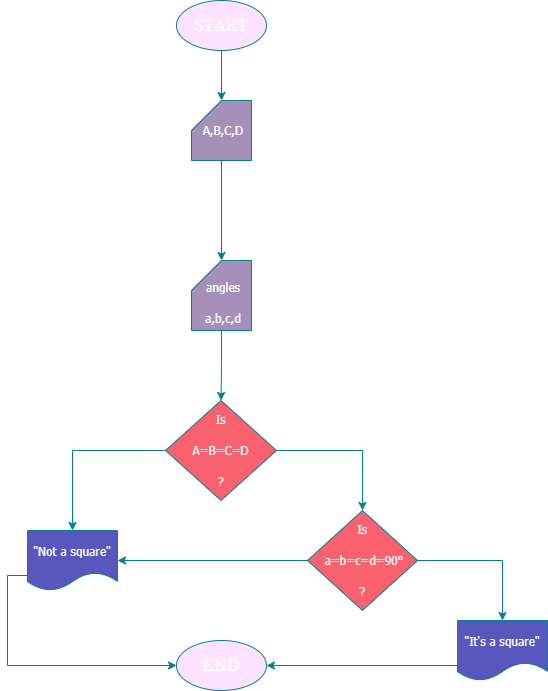

The diagram above was exported from draw.io. Its source (the exported page's mxGraphModel, read from the mxfile embedded in the PNG):
<mxGraphModel dx="746" dy="455" grid="1" gridSize="10" guides="1" tooltips="1" connect="1" arrows="1" fold="1" page="1" pageScale="1" pageWidth="827" pageHeight="1169" math="0" shadow="0">
  <root>
    <mxCell id="WIyWlLk6GJQsqaUBKTNV-0" />
    <mxCell id="WIyWlLk6GJQsqaUBKTNV-1" parent="WIyWlLk6GJQsqaUBKTNV-0" />
    <mxCell id="y0n1fJsFoZS0WrOk_BVb-0" value="&lt;font face=&quot;Georgia&quot; style=&quot;font-size: 17px;&quot; color=&quot;#ffffff&quot;&gt;START&lt;/font&gt;" style="ellipse;whiteSpace=wrap;html=1;fillColor=#ffe2ff;labelBackgroundColor=none;strokeColor=#028090;fontColor=#E4FDE1;" parent="WIyWlLk6GJQsqaUBKTNV-1" vertex="1">
      <mxGeometry x="369" y="10" width="90" height="50" as="geometry" />
    </mxCell>
    <mxCell id="y0n1fJsFoZS0WrOk_BVb-8" style="edgeStyle=orthogonalEdgeStyle;rounded=0;orthogonalLoop=1;jettySize=auto;html=1;exitX=0.5;exitY=1;exitDx=0;exitDy=0;exitPerimeter=0;strokeColor=#028090;fontColor=#E4FDE1;fillColor=#F45B69;" parent="WIyWlLk6GJQsqaUBKTNV-1" source="y0n1fJsFoZS0WrOk_BVb-3" target="y0n1fJsFoZS0WrOk_BVb-9" edge="1">
      <mxGeometry relative="1" as="geometry">
        <mxPoint x="414" y="220" as="targetPoint" />
      </mxGeometry>
    </mxCell>
    <mxCell id="y0n1fJsFoZS0WrOk_BVb-3" value="&lt;font color=&quot;#ffffff&quot;&gt;&lt;font face=&quot;Tahoma&quot;&gt;&amp;nbsp;A,B,C,D&lt;/font&gt;&lt;br&gt;&lt;/font&gt;" style="shape=card;whiteSpace=wrap;html=1;strokeColor=#028090;fontColor=#E4FDE1;fillColor=#a590ba;" parent="WIyWlLk6GJQsqaUBKTNV-1" vertex="1">
      <mxGeometry x="384" y="110" width="60" height="60" as="geometry" />
    </mxCell>
    <mxCell id="y0n1fJsFoZS0WrOk_BVb-6" style="edgeStyle=orthogonalEdgeStyle;rounded=0;orthogonalLoop=1;jettySize=auto;html=1;exitX=0.5;exitY=1;exitDx=0;exitDy=0;strokeColor=#028090;fontColor=#E4FDE1;fillColor=#F45B69;" parent="WIyWlLk6GJQsqaUBKTNV-1" source="y0n1fJsFoZS0WrOk_BVb-0" target="y0n1fJsFoZS0WrOk_BVb-0" edge="1">
      <mxGeometry relative="1" as="geometry" />
    </mxCell>
    <mxCell id="y0n1fJsFoZS0WrOk_BVb-7" style="edgeStyle=orthogonalEdgeStyle;rounded=0;orthogonalLoop=1;jettySize=auto;html=1;exitX=0.5;exitY=1;exitDx=0;exitDy=0;entryX=0;entryY=0;entryDx=30;entryDy=0;entryPerimeter=0;strokeColor=#028090;fontColor=#E4FDE1;fillColor=#F45B69;" parent="WIyWlLk6GJQsqaUBKTNV-1" source="y0n1fJsFoZS0WrOk_BVb-0" target="y0n1fJsFoZS0WrOk_BVb-3" edge="1">
      <mxGeometry relative="1" as="geometry" />
    </mxCell>
    <mxCell id="y0n1fJsFoZS0WrOk_BVb-10" style="edgeStyle=orthogonalEdgeStyle;rounded=0;orthogonalLoop=1;jettySize=auto;html=1;exitX=0.5;exitY=1;exitDx=0;exitDy=0;exitPerimeter=0;strokeColor=#028090;fontColor=#E4FDE1;fillColor=#F45B69;" parent="WIyWlLk6GJQsqaUBKTNV-1" source="y0n1fJsFoZS0WrOk_BVb-9" target="y0n1fJsFoZS0WrOk_BVb-11" edge="1">
      <mxGeometry relative="1" as="geometry">
        <mxPoint x="414" y="400" as="targetPoint" />
      </mxGeometry>
    </mxCell>
    <mxCell id="y0n1fJsFoZS0WrOk_BVb-9" value="&lt;font face=&quot;Tahoma&quot; color=&quot;#ffffff&quot;&gt;&lt;br&gt;&amp;nbsp;angles&lt;br&gt;&lt;br&gt;&amp;nbsp;a,b,c,d&lt;/font&gt;" style="shape=card;whiteSpace=wrap;html=1;strokeColor=#028090;fontColor=#E4FDE1;fillColor=#a590ba;" parent="WIyWlLk6GJQsqaUBKTNV-1" vertex="1">
      <mxGeometry x="384" y="270" width="60" height="70" as="geometry" />
    </mxCell>
    <mxCell id="y0n1fJsFoZS0WrOk_BVb-12" style="edgeStyle=orthogonalEdgeStyle;rounded=0;orthogonalLoop=1;jettySize=auto;html=1;exitX=1;exitY=0.5;exitDx=0;exitDy=0;strokeColor=#028090;fontColor=#E4FDE1;fillColor=#F45B69;" parent="WIyWlLk6GJQsqaUBKTNV-1" source="y0n1fJsFoZS0WrOk_BVb-11" target="y0n1fJsFoZS0WrOk_BVb-13" edge="1">
      <mxGeometry relative="1" as="geometry">
        <mxPoint x="530" y="530" as="targetPoint" />
      </mxGeometry>
    </mxCell>
    <mxCell id="y0n1fJsFoZS0WrOk_BVb-14" style="edgeStyle=orthogonalEdgeStyle;rounded=0;orthogonalLoop=1;jettySize=auto;html=1;exitX=0;exitY=0.5;exitDx=0;exitDy=0;strokeColor=#028090;fontColor=#E4FDE1;fillColor=#F45B69;" parent="WIyWlLk6GJQsqaUBKTNV-1" source="y0n1fJsFoZS0WrOk_BVb-11" target="y0n1fJsFoZS0WrOk_BVb-15" edge="1">
      <mxGeometry relative="1" as="geometry">
        <mxPoint x="260" y="520" as="targetPoint" />
      </mxGeometry>
    </mxCell>
    <mxCell id="y0n1fJsFoZS0WrOk_BVb-11" value="&lt;font face=&quot;Tahoma&quot; color=&quot;#ffffff&quot;&gt;Is&lt;br&gt;&lt;br&gt;A=B=C=D&lt;br&gt;&lt;br&gt;?&lt;/font&gt;" style="rhombus;whiteSpace=wrap;html=1;strokeColor=#028090;fontColor=#E4FDE1;fillColor=#fa616f;" parent="WIyWlLk6GJQsqaUBKTNV-1" vertex="1">
      <mxGeometry x="358" y="410" width="111" height="100" as="geometry" />
    </mxCell>
    <mxCell id="y0n1fJsFoZS0WrOk_BVb-17" style="edgeStyle=orthogonalEdgeStyle;rounded=0;orthogonalLoop=1;jettySize=auto;html=1;exitX=1;exitY=0.5;exitDx=0;exitDy=0;strokeColor=#028090;fontColor=#E4FDE1;fillColor=#F45B69;" parent="WIyWlLk6GJQsqaUBKTNV-1" source="y0n1fJsFoZS0WrOk_BVb-13" target="y0n1fJsFoZS0WrOk_BVb-18" edge="1">
      <mxGeometry relative="1" as="geometry">
        <mxPoint x="700" y="640" as="targetPoint" />
      </mxGeometry>
    </mxCell>
    <mxCell id="y0n1fJsFoZS0WrOk_BVb-20" style="edgeStyle=orthogonalEdgeStyle;rounded=0;orthogonalLoop=1;jettySize=auto;html=1;exitX=0;exitY=0.5;exitDx=0;exitDy=0;entryX=1;entryY=0.5;entryDx=0;entryDy=0;strokeColor=#028090;fontColor=#E4FDE1;fillColor=#F45B69;" parent="WIyWlLk6GJQsqaUBKTNV-1" source="y0n1fJsFoZS0WrOk_BVb-13" target="y0n1fJsFoZS0WrOk_BVb-15" edge="1">
      <mxGeometry relative="1" as="geometry" />
    </mxCell>
    <mxCell id="y0n1fJsFoZS0WrOk_BVb-13" value="&lt;font face=&quot;Tahoma&quot; color=&quot;#ffffff&quot;&gt;Is&lt;br&gt;&lt;br&gt;&amp;nbsp;a=b=c=d=90°&lt;br&gt;&lt;br&gt;?&lt;/font&gt;" style="rhombus;whiteSpace=wrap;html=1;strokeColor=#028090;fontColor=#E4FDE1;fillColor=#fa616f;" parent="WIyWlLk6GJQsqaUBKTNV-1" vertex="1">
      <mxGeometry x="500" y="520" width="110" height="100" as="geometry" />
    </mxCell>
    <mxCell id="y0n1fJsFoZS0WrOk_BVb-22" style="edgeStyle=orthogonalEdgeStyle;rounded=0;orthogonalLoop=1;jettySize=auto;html=1;exitX=0;exitY=0.75;exitDx=0;exitDy=0;strokeColor=#028090;fontColor=#E4FDE1;fillColor=#F45B69;entryX=0;entryY=0.5;entryDx=0;entryDy=0;" parent="WIyWlLk6GJQsqaUBKTNV-1" source="y0n1fJsFoZS0WrOk_BVb-15" target="y0n1fJsFoZS0WrOk_BVb-23" edge="1">
      <mxGeometry relative="1" as="geometry">
        <mxPoint x="200" y="640" as="targetPoint" />
      </mxGeometry>
    </mxCell>
    <mxCell id="y0n1fJsFoZS0WrOk_BVb-15" value="&lt;font face=&quot;Tahoma&quot; color=&quot;#ffffff&quot;&gt;&quot;Not a square&quot;&lt;/font&gt;" style="shape=document;whiteSpace=wrap;html=1;boundedLbl=1;strokeColor=#028090;fontColor=#E4FDE1;fillColor=#5757bd;" parent="WIyWlLk6GJQsqaUBKTNV-1" vertex="1">
      <mxGeometry x="220" y="540" width="90" height="60" as="geometry" />
    </mxCell>
    <mxCell id="y0n1fJsFoZS0WrOk_BVb-21" style="edgeStyle=orthogonalEdgeStyle;rounded=0;orthogonalLoop=1;jettySize=auto;html=1;exitX=0;exitY=0.75;exitDx=0;exitDy=0;strokeColor=#028090;fontColor=#E4FDE1;fillColor=#F45B69;" parent="WIyWlLk6GJQsqaUBKTNV-1" source="y0n1fJsFoZS0WrOk_BVb-18" target="y0n1fJsFoZS0WrOk_BVb-23" edge="1">
      <mxGeometry relative="1" as="geometry">
        <mxPoint x="470" y="675" as="targetPoint" />
      </mxGeometry>
    </mxCell>
    <mxCell id="y0n1fJsFoZS0WrOk_BVb-18" value="&lt;font face=&quot;Tahoma&quot; color=&quot;#ffffff&quot;&gt;&quot;It's a square&quot;&lt;/font&gt;" style="shape=document;whiteSpace=wrap;html=1;boundedLbl=1;strokeColor=#028090;fontColor=#E4FDE1;fillColor=#5757bd;" parent="WIyWlLk6GJQsqaUBKTNV-1" vertex="1">
      <mxGeometry x="650" y="630" width="90" height="60" as="geometry" />
    </mxCell>
    <mxCell id="y0n1fJsFoZS0WrOk_BVb-23" value="&lt;font face=&quot;Georgia&quot; style=&quot;font-size: 17px;&quot; color=&quot;#ffffff&quot;&gt;END&lt;/font&gt;" style="ellipse;whiteSpace=wrap;html=1;fillColor=#ffe2ff;labelBackgroundColor=none;strokeColor=#028090;fontColor=#E4FDE1;" parent="WIyWlLk6GJQsqaUBKTNV-1" vertex="1">
      <mxGeometry x="369" y="650" width="90" height="50" as="geometry" />
    </mxCell>
  </root>
</mxGraphModel>